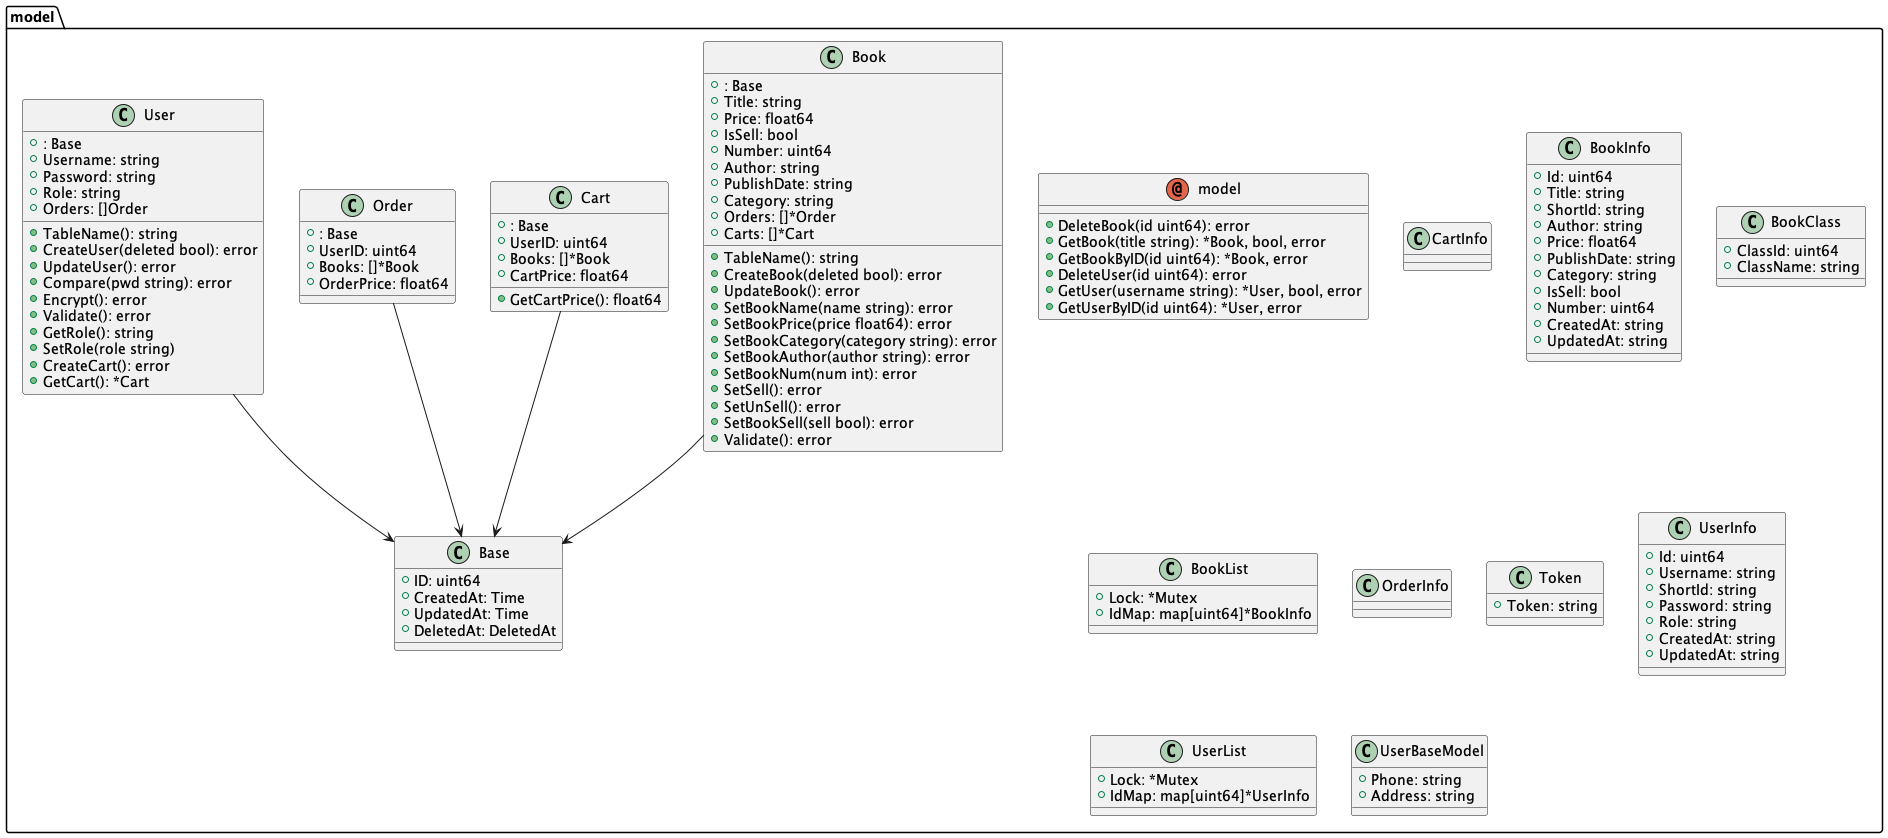

The diagram above was rendered by PlantUML. Its source (embedded in the PNG):
@startuml
package model{
annotation model {


+DeleteBook(id uint64): error
+GetBook(title string): *Book, bool, error
+GetBookByID(id uint64): *Book, error
+DeleteUser(id uint64): error
+GetUser(username string): *User, bool, error
+GetUserByID(id uint64): *User, error
}
class Book {
+: Base
+Title: string
+Price: float64
+IsSell: bool
+Number: uint64
+Author: string
+PublishDate: string
+Category: string
+Orders: []*Order
+Carts: []*Cart
+TableName(): string
+CreateBook(deleted bool): error
+UpdateBook(): error
+SetBookName(name string): error
+SetBookPrice(price float64): error
+SetBookCategory(category string): error
+SetBookAuthor(author string): error
+SetBookNum(num int): error
+SetSell(): error
+SetUnSell(): error
+SetBookSell(sell bool): error
+Validate(): error
}
class Cart {
+: Base
+UserID: uint64
+Books: []*Book
+CartPrice: float64
+GetCartPrice(): float64
}
class Base {
+ID: uint64
+CreatedAt: Time
+UpdatedAt: Time
+DeletedAt: DeletedAt

}
class CartInfo {


}
class BookInfo {
+Id: uint64
+Title: string
+ShortId: string
+Author: string
+Price: float64
+PublishDate: string
+Category: string
+IsSell: bool
+Number: uint64
+CreatedAt: string
+UpdatedAt: string

}
class BookClass {
+ClassId: uint64
+ClassName: string

}
class BookList {
+Lock: *Mutex
+IdMap: map[uint64]*BookInfo

}
class OrderInfo {


}
class Token {
+Token: string

}
class UserInfo {
+Id: uint64
+Username: string
+ShortId: string
+Password: string
+Role: string
+CreatedAt: string
+UpdatedAt: string

}
class UserList {
+Lock: *Mutex
+IdMap: map[uint64]*UserInfo

}
class Order {
+: Base
+UserID: uint64
+Books: []*Book
+OrderPrice: float64

}
class UserBaseModel {
+Phone: string
+Address: string

}
class User {
+: Base
+Username: string
+Password: string
+Role: string
+Orders: []Order
+TableName(): string
+CreateUser(deleted bool): error
+UpdateUser(): error
+Compare(pwd string): error
+Encrypt(): error
+Validate(): error
+GetRole(): string
+SetRole(role string)
+CreateCart(): error
+GetCart(): *Cart
}
}
Book --> Base
Cart --> Base
Order --> Base
User --> Base

@enduml